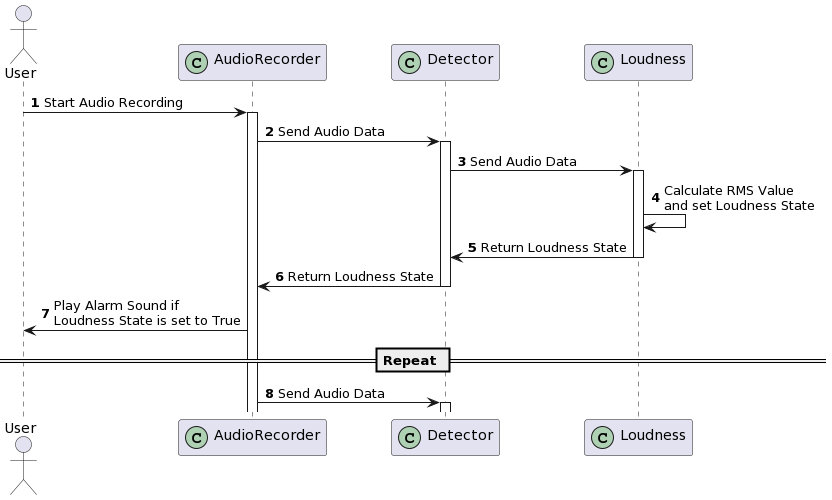

The diagram above was rendered by PlantUML. Its source (embedded in the PNG):
@startuml
actor User
participant AudioRecorder << (C,#ADD1B2) >>
participant Detector << (C,#ADD1B2) >>
participant Loudness << (C,#ADD1B2) >>

autonumber
User -> AudioRecorder: Start Audio Recording
Activate AudioRecorder

AudioRecorder -> Detector: Send Audio Data
Activate Detector

Detector -> Loudness: Send Audio Data
Activate Loudness

Loudness -> Loudness: Calculate RMS Value\nand set Loudness State

Loudness -> Detector: Return Loudness State
deactivate Loudness

Detector -> AudioRecorder: Return Loudness State
deactivate Detector

AudioRecorder -> User: Play Alarm Sound if\nLoudness State is set to True

== Repeat ==

AudioRecorder -> Detector: Send Audio Data
Activate Detector
@enduml